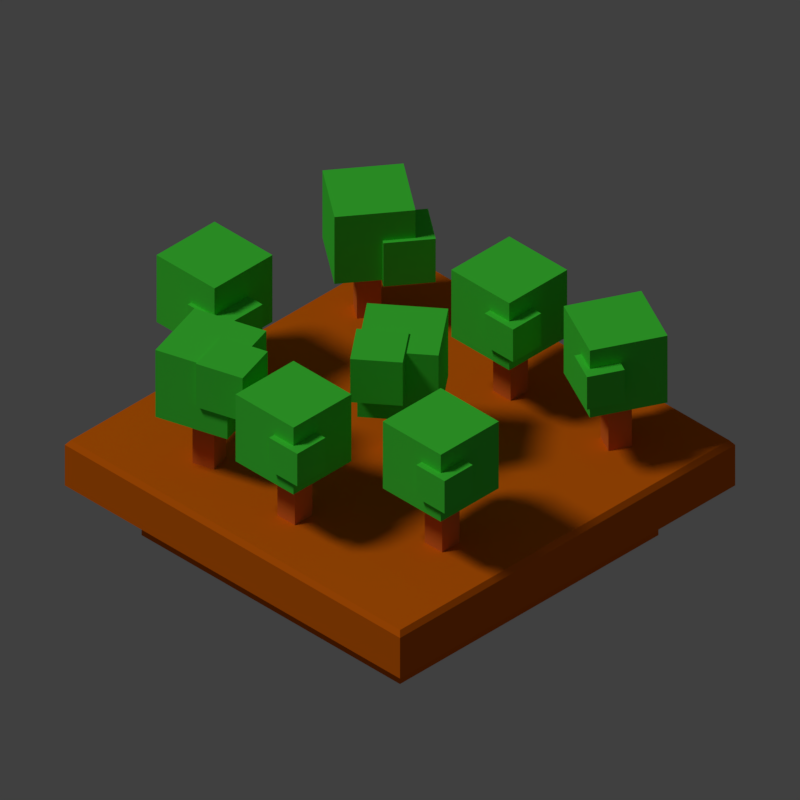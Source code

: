 # Source: trees.blend  (saved by Blender 2.78.0; exported with 4.5.12 LTS)
import bpy
from mathutils import Matrix  # noqa: F401  (used for matrix-valued properties, if any)

bpy.ops.wm.read_factory_settings(use_empty=True)
scene = bpy.context.scene
scene.name = 'Scene'

# ---- collections
col_collection_1 = bpy.data.collections.new('Collection 1'); scene.collection.children.link(col_collection_1)

# ---- materials (node trees are filled in below, after node groups)
mat_trunk = bpy.data.materials.new('trunk')
mat_trunk.alpha_threshold = 0.0
mat_trunk.diffuse_color = (0.8, 0.1905, 0.02618, 1.0)
mat_trunk.roughness = 0.5
mat_material_013 = bpy.data.materials.new('Material.013')
mat_material_013.alpha_threshold = 0.0
mat_material_013.diffuse_color = (0.07076, 0.8, 0.05406, 1.0)
mat_material_013.roughness = 0.5
mat_material_003 = bpy.data.materials.new('Material.003')
mat_material_003.alpha_threshold = 0.0
mat_material_003.diffuse_color = (0.8, 0.1507, 0.003225, 1.0)
mat_material_003.specular_color = (1.0, 0.9576, 0.9893)
mat_material_003.roughness = 0.5
mat_material = bpy.data.materials.new('Material')
mat_material.alpha_threshold = 0.0
mat_material.roughness = 0.5
mat_material.line_color = (0.0, 0.0, 0.0, 1.0)

# ---- material node trees

# ---- world
world_world = bpy.data.worlds.new('World'); scene.world = world_world
world_world.color = (0.05088, 0.05088, 0.05088)
world_world.use_sun_shadow = False
world_world.sun_shadow_jitter_overblur = 0.0
world_world.cycles.sampling_method = 'MANUAL'

# ---- cameras
cam_camera = bpy.data.cameras.new('Camera')
cam_camera.type = 'ORTHO'
cam_camera.clip_end = 100.0
cam_camera.lens = 35.0
cam_camera.sensor_width = 32.0
cam_camera.sensor_height = 18.0
cam_camera.ortho_scale = 9.114
cam_camera.dof.focus_distance = 0.0

# ---- lights
light_sun = bpy.data.lights.new('Sun', 'SUN')
light_sun.transmission_factor = 0.0
light_sun.angle = 0.1993
light_sun.energy = 1.0
light_sun.shadow_buffer_clip_start = 0.5
light_sun.shadow_soft_size = 0.1
light_sun.shadow_cascade_max_distance = 1000.0

# ---- meshes
me_cube_029 = bpy.data.meshes.new('Cube.029')
me_cube_029.from_pydata([(-1.0, -1.0, -1.0), (-1.0, -1.0, 1.0), (-1.0, 1.0, -1.0), (-1.0, 1.0, 1.0), (1.0, -1.0, -1.0), (1.0, -1.0, 1.0), (1.0, 1.0, -1.0), (1.0, 1.0, 1.0)], [], [(0, 1, 3, 2), (2, 3, 7, 6), (6, 7, 5, 4), (4, 5, 1, 0), (2, 6, 4, 0), (7, 3, 1, 5)])
me_cube_029.materials.append(mat_trunk)
me_cube_029.use_remesh_preserve_volume = False
me_cube_029.use_remesh_preserve_attributes = False
me_cube_029.use_mirror_vertex_groups = False
me_cube_029.update()
me_cube_028 = bpy.data.meshes.new('Cube.028')
me_cube_028.from_pydata([(-1.0, -1.0, -1.0), (-1.0, -1.0, 1.0), (-1.0, 1.0, -1.0), (-1.0, 1.0, 1.0), (1.0, -1.0, -1.0), (1.0, -1.0, 1.0), (1.0, 1.0, -1.0), (1.0, 1.0, 1.0)], [], [(0, 1, 3, 2), (2, 3, 7, 6), (6, 7, 5, 4), (4, 5, 1, 0), (2, 6, 4, 0), (7, 3, 1, 5)])
me_cube_028.materials.append(mat_material_013)
me_cube_028.use_remesh_preserve_volume = False
me_cube_028.use_remesh_preserve_attributes = False
me_cube_028.use_mirror_vertex_groups = False
me_cube_028.update()
me_cube_027 = bpy.data.meshes.new('Cube.027')
me_cube_027.from_pydata([(-1.0, -1.0, -1.0), (-1.0, -1.0, 1.0), (-1.0, 1.0, -1.0), (-1.0, 1.0, 1.0), (1.0, -1.0, -1.0), (1.0, -1.0, 1.0), (1.0, 1.0, -1.0), (1.0, 1.0, 1.0)], [], [(0, 1, 3, 2), (2, 3, 7, 6), (6, 7, 5, 4), (4, 5, 1, 0), (2, 6, 4, 0), (7, 3, 1, 5)])
me_cube_027.materials.append(mat_material_013)
me_cube_027.use_remesh_preserve_volume = False
me_cube_027.use_remesh_preserve_attributes = False
me_cube_027.use_mirror_vertex_groups = False
me_cube_027.update()
me_cube_023 = bpy.data.meshes.new('Cube.023')
me_cube_023.from_pydata([(-1.0, -1.0, -1.0), (-1.0, -1.0, 1.0), (-1.0, 1.0, -1.0), (-1.0, 1.0, 1.0), (1.0, -1.0, -1.0), (1.0, -1.0, 1.0), (1.0, 1.0, -1.0), (1.0, 1.0, 1.0)], [], [(0, 1, 3, 2), (2, 3, 7, 6), (6, 7, 5, 4), (4, 5, 1, 0), (2, 6, 4, 0), (7, 3, 1, 5)])
me_cube_023.materials.append(mat_material_013)
me_cube_023.use_remesh_preserve_volume = False
me_cube_023.use_remesh_preserve_attributes = False
me_cube_023.use_mirror_vertex_groups = False
me_cube_023.update()
me_cube_022 = bpy.data.meshes.new('Cube.022')
me_cube_022.from_pydata([(-1.0, -1.0, -1.0), (-1.0, -1.0, 1.0), (-1.0, 1.0, -1.0), (-1.0, 1.0, 1.0), (1.0, -1.0, -1.0), (1.0, -1.0, 1.0), (1.0, 1.0, -1.0), (1.0, 1.0, 1.0)], [], [(0, 1, 3, 2), (2, 3, 7, 6), (6, 7, 5, 4), (4, 5, 1, 0), (2, 6, 4, 0), (7, 3, 1, 5)])
me_cube_022.materials.append(mat_material_013)
me_cube_022.use_remesh_preserve_volume = False
me_cube_022.use_remesh_preserve_attributes = False
me_cube_022.use_mirror_vertex_groups = False
me_cube_022.update()
me_cube_014 = bpy.data.meshes.new('Cube.014')
me_cube_014.from_pydata([(-1.0, -1.0, -1.0), (-1.0, -1.0, 1.0), (-1.0, 1.0, -1.0), (-1.0, 1.0, 1.0), (1.0, -1.0, -1.0), (1.0, -1.0, 1.0), (1.0, 1.0, -1.0), (1.0, 1.0, 1.0)], [], [(0, 1, 3, 2), (2, 3, 7, 6), (6, 7, 5, 4), (4, 5, 1, 0), (2, 6, 4, 0), (7, 3, 1, 5)])
me_cube_014.materials.append(mat_material_013)
me_cube_014.use_remesh_preserve_volume = False
me_cube_014.use_remesh_preserve_attributes = False
me_cube_014.use_mirror_vertex_groups = False
me_cube_014.update()
me_cube_013 = bpy.data.meshes.new('Cube.013')
me_cube_013.from_pydata([(-1.0, -1.0, -1.0), (-1.0, -1.0, 1.0), (-1.0, 1.0, -1.0), (-1.0, 1.0, 1.0), (1.0, -1.0, -1.0), (1.0, -1.0, 1.0), (1.0, 1.0, -1.0), (1.0, 1.0, 1.0)], [], [(0, 1, 3, 2), (2, 3, 7, 6), (6, 7, 5, 4), (4, 5, 1, 0), (2, 6, 4, 0), (7, 3, 1, 5)])
me_cube_013.materials.append(mat_material_013)
me_cube_013.use_remesh_preserve_volume = False
me_cube_013.use_remesh_preserve_attributes = False
me_cube_013.use_mirror_vertex_groups = False
me_cube_013.update()
me_cube_012 = bpy.data.meshes.new('Cube.012')
me_cube_012.from_pydata([(-1.0, -1.0, -1.0), (-1.0, -1.0, 1.0), (-1.0, 1.0, -1.0), (-1.0, 1.0, 1.0), (1.0, -1.0, -1.0), (1.0, -1.0, 1.0), (1.0, 1.0, -1.0), (1.0, 1.0, 1.0)], [], [(0, 1, 3, 2), (2, 3, 7, 6), (6, 7, 5, 4), (4, 5, 1, 0), (2, 6, 4, 0), (7, 3, 1, 5)])
me_cube_012.materials.append(mat_trunk)
me_cube_012.use_remesh_preserve_volume = False
me_cube_012.use_remesh_preserve_attributes = False
me_cube_012.use_mirror_vertex_groups = False
me_cube_012.update()
me_cube_011 = bpy.data.meshes.new('Cube.011')
me_cube_011.from_pydata([(-1.0, -1.0, -1.0), (-1.0, -1.0, 1.0), (-1.0, 1.0, -1.0), (-1.0, 1.0, 1.0), (1.0, -1.0, -1.0), (1.0, -1.0, 1.0), (1.0, 1.0, -1.0), (1.0, 1.0, 1.0)], [], [(0, 1, 3, 2), (2, 3, 7, 6), (6, 7, 5, 4), (4, 5, 1, 0), (2, 6, 4, 0), (7, 3, 1, 5)])
me_cube_011.materials.append(mat_material_013)
me_cube_011.use_remesh_preserve_volume = False
me_cube_011.use_remesh_preserve_attributes = False
me_cube_011.use_mirror_vertex_groups = False
me_cube_011.update()
me_cube_010 = bpy.data.meshes.new('Cube.010')
me_cube_010.from_pydata([(-1.0, -1.0, -1.0), (-1.0, -1.0, 1.0), (-1.0, 1.0, -1.0), (-1.0, 1.0, 1.0), (1.0, -1.0, -1.0), (1.0, -1.0, 1.0), (1.0, 1.0, -1.0), (1.0, 1.0, 1.0)], [], [(0, 1, 3, 2), (2, 3, 7, 6), (6, 7, 5, 4), (4, 5, 1, 0), (2, 6, 4, 0), (7, 3, 1, 5)])
me_cube_010.materials.append(mat_material_013)
me_cube_010.use_remesh_preserve_volume = False
me_cube_010.use_remesh_preserve_attributes = False
me_cube_010.use_mirror_vertex_groups = False
me_cube_010.update()
me_cube_009 = bpy.data.meshes.new('Cube.009')
me_cube_009.from_pydata([(-1.0, -1.0, -1.0), (-1.0, -1.0, 1.0), (-1.0, 1.0, -1.0), (-1.0, 1.0, 1.0), (1.0, -1.0, -1.0), (1.0, -1.0, 1.0), (1.0, 1.0, -1.0), (1.0, 1.0, 1.0)], [], [(0, 1, 3, 2), (2, 3, 7, 6), (6, 7, 5, 4), (4, 5, 1, 0), (2, 6, 4, 0), (7, 3, 1, 5)])
me_cube_009.materials.append(mat_material_013)
me_cube_009.use_remesh_preserve_volume = False
me_cube_009.use_remesh_preserve_attributes = False
me_cube_009.use_mirror_vertex_groups = False
me_cube_009.update()
me_cube_008 = bpy.data.meshes.new('Cube.008')
me_cube_008.from_pydata([(-1.0, -1.0, -1.0), (-1.0, -1.0, 1.0), (-1.0, 1.0, -1.0), (-1.0, 1.0, 1.0), (1.0, -1.0, -1.0), (1.0, -1.0, 1.0), (1.0, 1.0, -1.0), (1.0, 1.0, 1.0)], [], [(0, 1, 3, 2), (2, 3, 7, 6), (6, 7, 5, 4), (4, 5, 1, 0), (2, 6, 4, 0), (7, 3, 1, 5)])
me_cube_008.materials.append(mat_trunk)
me_cube_008.use_remesh_preserve_volume = False
me_cube_008.use_remesh_preserve_attributes = False
me_cube_008.use_mirror_vertex_groups = False
me_cube_008.update()
me_cube_007 = bpy.data.meshes.new('Cube.007')
me_cube_007.from_pydata([(-1.0, -1.0, -1.0), (-1.0, -1.0, 1.0), (-1.0, 1.0, -1.0), (-1.0, 1.0, 1.0), (1.0, -1.0, -1.0), (1.0, -1.0, 1.0), (1.0, 1.0, -1.0), (1.0, 1.0, 1.0)], [], [(0, 1, 3, 2), (2, 3, 7, 6), (6, 7, 5, 4), (4, 5, 1, 0), (2, 6, 4, 0), (7, 3, 1, 5)])
me_cube_007.materials.append(mat_material_013)
me_cube_007.use_remesh_preserve_volume = False
me_cube_007.use_remesh_preserve_attributes = False
me_cube_007.use_mirror_vertex_groups = False
me_cube_007.update()
me_cube_006 = bpy.data.meshes.new('Cube.006')
me_cube_006.from_pydata([(-1.0, -1.0, -1.0), (-1.0, -1.0, 1.0), (-1.0, 1.0, -1.0), (-1.0, 1.0, 1.0), (1.0, -1.0, -1.0), (1.0, -1.0, 1.0), (1.0, 1.0, -1.0), (1.0, 1.0, 1.0)], [], [(0, 1, 3, 2), (2, 3, 7, 6), (6, 7, 5, 4), (4, 5, 1, 0), (2, 6, 4, 0), (7, 3, 1, 5)])
me_cube_006.materials.append(mat_material_013)
me_cube_006.use_remesh_preserve_volume = False
me_cube_006.use_remesh_preserve_attributes = False
me_cube_006.use_mirror_vertex_groups = False
me_cube_006.update()
me_cube_005 = bpy.data.meshes.new('Cube.005')
me_cube_005.from_pydata([(-1.0, -1.0, -1.0), (-1.0, -1.0, 1.0), (-1.0, 1.0, -1.0), (-1.0, 1.0, 1.0), (1.0, -1.0, -1.0), (1.0, -1.0, 1.0), (1.0, 1.0, -1.0), (1.0, 1.0, 1.0)], [], [(0, 1, 3, 2), (2, 3, 7, 6), (6, 7, 5, 4), (4, 5, 1, 0), (2, 6, 4, 0), (7, 3, 1, 5)])
me_cube_005.materials.append(mat_trunk)
me_cube_005.use_remesh_preserve_volume = False
me_cube_005.use_remesh_preserve_attributes = False
me_cube_005.use_mirror_vertex_groups = False
me_cube_005.update()
me_cube_004 = bpy.data.meshes.new('Cube.004')
me_cube_004.from_pydata([(-1.0, -1.0, -1.0), (-1.0, -1.0, 1.0), (-1.0, 1.0, -1.0), (-1.0, 1.0, 1.0), (1.0, -1.0, -1.0), (1.0, -1.0, 1.0), (1.0, 1.0, -1.0), (1.0, 1.0, 1.0)], [], [(0, 1, 3, 2), (2, 3, 7, 6), (6, 7, 5, 4), (4, 5, 1, 0), (2, 6, 4, 0), (7, 3, 1, 5)])
me_cube_004.materials.append(mat_material_013)
me_cube_004.use_remesh_preserve_volume = False
me_cube_004.use_remesh_preserve_attributes = False
me_cube_004.use_mirror_vertex_groups = False
me_cube_004.update()
me_cube_003 = bpy.data.meshes.new('Cube.003')
me_cube_003.from_pydata([(-1.0, -1.0, -1.0), (-1.0, -1.0, 1.0), (-1.0, 1.0, -1.0), (-1.0, 1.0, 1.0), (1.0, -1.0, -1.0), (1.0, -1.0, 1.0), (1.0, 1.0, -1.0), (1.0, 1.0, 1.0)], [], [(0, 1, 3, 2), (2, 3, 7, 6), (6, 7, 5, 4), (4, 5, 1, 0), (2, 6, 4, 0), (7, 3, 1, 5)])
me_cube_003.materials.append(mat_material_013)
me_cube_003.use_remesh_preserve_volume = False
me_cube_003.use_remesh_preserve_attributes = False
me_cube_003.use_mirror_vertex_groups = False
me_cube_003.update()
me_cube_002 = bpy.data.meshes.new('Cube.002')
me_cube_002.from_pydata([(-1.0, -1.0, -1.0), (-1.0, -1.0, 1.0), (-1.0, 1.0, -1.0), (-1.0, 1.0, 1.0), (1.0, -1.0, -1.0), (1.0, -1.0, 1.0), (1.0, 1.0, -1.0), (1.0, 1.0, 1.0)], [], [(0, 1, 3, 2), (2, 3, 7, 6), (6, 7, 5, 4), (4, 5, 1, 0), (2, 6, 4, 0), (7, 3, 1, 5)])
me_cube_002.materials.append(mat_trunk)
me_cube_002.use_remesh_preserve_volume = False
me_cube_002.use_remesh_preserve_attributes = False
me_cube_002.use_mirror_vertex_groups = False
me_cube_002.update()
me_cube_026 = bpy.data.meshes.new('Cube.026')
me_cube_026.from_pydata([(-1.0, -1.0, -1.0), (-1.0, -1.0, 1.0), (-1.0, 1.0, -1.0), (-1.0, 1.0, 1.0), (1.0, -1.0, -1.0), (1.0, -1.0, 1.0), (1.0, 1.0, -1.0), (1.0, 1.0, 1.0)], [], [(0, 1, 3, 2), (2, 3, 7, 6), (6, 7, 5, 4), (4, 5, 1, 0), (2, 6, 4, 0), (7, 3, 1, 5)])
me_cube_026.materials.append(mat_trunk)
me_cube_026.use_remesh_preserve_volume = False
me_cube_026.use_remesh_preserve_attributes = False
me_cube_026.use_mirror_vertex_groups = False
me_cube_026.update()
me_cube_025 = bpy.data.meshes.new('Cube.025')
me_cube_025.from_pydata([(-1.0, -1.0, -1.0), (-1.0, -1.0, 1.0), (-1.0, 1.0, -1.0), (-1.0, 1.0, 1.0), (1.0, -1.0, -1.0), (1.0, -1.0, 1.0), (1.0, 1.0, -1.0), (1.0, 1.0, 1.0)], [], [(0, 1, 3, 2), (2, 3, 7, 6), (6, 7, 5, 4), (4, 5, 1, 0), (2, 6, 4, 0), (7, 3, 1, 5)])
me_cube_025.materials.append(mat_trunk)
me_cube_025.use_remesh_preserve_volume = False
me_cube_025.use_remesh_preserve_attributes = False
me_cube_025.use_mirror_vertex_groups = False
me_cube_025.update()
me_cube_024 = bpy.data.meshes.new('Cube.024')
me_cube_024.from_pydata([(-1.0, -1.0, -1.0), (-1.0, -1.0, 1.0), (-1.0, 1.0, -1.0), (-1.0, 1.0, 1.0), (1.0, -1.0, -1.0), (1.0, -1.0, 1.0), (1.0, 1.0, -1.0), (1.0, 1.0, 1.0)], [], [(0, 1, 3, 2), (2, 3, 7, 6), (6, 7, 5, 4), (4, 5, 1, 0), (2, 6, 4, 0), (7, 3, 1, 5)])
me_cube_024.materials.append(mat_trunk)
me_cube_024.use_remesh_preserve_volume = False
me_cube_024.use_remesh_preserve_attributes = False
me_cube_024.use_mirror_vertex_groups = False
me_cube_024.update()
me_cube_021 = bpy.data.meshes.new('Cube.021')
me_cube_021.from_pydata([(-1.0, -1.0, -1.0), (-1.0, -1.0, 1.0), (-1.0, 1.0, -1.0), (-1.0, 1.0, 1.0), (1.0, -1.0, -1.0), (1.0, -1.0, 1.0), (1.0, 1.0, -1.0), (1.0, 1.0, 1.0)], [], [(0, 1, 3, 2), (2, 3, 7, 6), (6, 7, 5, 4), (4, 5, 1, 0), (2, 6, 4, 0), (7, 3, 1, 5)])
me_cube_021.materials.append(mat_material_013)
me_cube_021.use_remesh_preserve_volume = False
me_cube_021.use_remesh_preserve_attributes = False
me_cube_021.use_mirror_vertex_groups = False
me_cube_021.update()
me_cube_020 = bpy.data.meshes.new('Cube.020')
me_cube_020.from_pydata([(-1.0, -1.0, -1.0), (-1.0, -1.0, 1.0), (-1.0, 1.0, -1.0), (-1.0, 1.0, 1.0), (1.0, -1.0, -1.0), (1.0, -1.0, 1.0), (1.0, 1.0, -1.0), (1.0, 1.0, 1.0)], [], [(0, 1, 3, 2), (2, 3, 7, 6), (6, 7, 5, 4), (4, 5, 1, 0), (2, 6, 4, 0), (7, 3, 1, 5)])
me_cube_020.materials.append(mat_material_013)
me_cube_020.use_remesh_preserve_volume = False
me_cube_020.use_remesh_preserve_attributes = False
me_cube_020.use_mirror_vertex_groups = False
me_cube_020.update()
me_cube_019 = bpy.data.meshes.new('Cube.019')
me_cube_019.from_pydata([(-1.0, -1.0, -1.0), (-1.0, -1.0, 1.0), (-1.0, 1.0, -1.0), (-1.0, 1.0, 1.0), (1.0, -1.0, -1.0), (1.0, -1.0, 1.0), (1.0, 1.0, -1.0), (1.0, 1.0, 1.0)], [], [(0, 1, 3, 2), (2, 3, 7, 6), (6, 7, 5, 4), (4, 5, 1, 0), (2, 6, 4, 0), (7, 3, 1, 5)])
me_cube_019.materials.append(mat_material_013)
me_cube_019.use_remesh_preserve_volume = False
me_cube_019.use_remesh_preserve_attributes = False
me_cube_019.use_mirror_vertex_groups = False
me_cube_019.update()
me_cube_018 = bpy.data.meshes.new('Cube.018')
me_cube_018.from_pydata([(-1.0, -1.0, -1.0), (-1.0, -1.0, 1.0), (-1.0, 1.0, -1.0), (-1.0, 1.0, 1.0), (1.0, -1.0, -1.0), (1.0, -1.0, 1.0), (1.0, 1.0, -1.0), (1.0, 1.0, 1.0)], [], [(0, 1, 3, 2), (2, 3, 7, 6), (6, 7, 5, 4), (4, 5, 1, 0), (2, 6, 4, 0), (7, 3, 1, 5)])
me_cube_018.materials.append(mat_material_013)
me_cube_018.use_remesh_preserve_volume = False
me_cube_018.use_remesh_preserve_attributes = False
me_cube_018.use_mirror_vertex_groups = False
me_cube_018.update()
me_cube_017 = bpy.data.meshes.new('Cube.017')
me_cube_017.from_pydata([(-1.0, -1.0, -1.0), (-1.0, -1.0, 1.0), (-1.0, 1.0, -1.0), (-1.0, 1.0, 1.0), (1.0, -1.0, -1.0), (1.0, -1.0, 1.0), (1.0, 1.0, -1.0), (1.0, 1.0, 1.0)], [], [(0, 1, 3, 2), (2, 3, 7, 6), (6, 7, 5, 4), (4, 5, 1, 0), (2, 6, 4, 0), (7, 3, 1, 5)])
me_cube_017.materials.append(mat_material_013)
me_cube_017.use_remesh_preserve_volume = False
me_cube_017.use_remesh_preserve_attributes = False
me_cube_017.use_mirror_vertex_groups = False
me_cube_017.update()
me_cube_016 = bpy.data.meshes.new('Cube.016')
me_cube_016.from_pydata([(-1.0, -1.0, -1.0), (-1.0, -1.0, 1.0), (-1.0, 1.0, -1.0), (-1.0, 1.0, 1.0), (1.0, -1.0, -1.0), (1.0, -1.0, 1.0), (1.0, 1.0, -1.0), (1.0, 1.0, 1.0)], [], [(0, 1, 3, 2), (2, 3, 7, 6), (6, 7, 5, 4), (4, 5, 1, 0), (2, 6, 4, 0), (7, 3, 1, 5)])
me_cube_016.materials.append(mat_material_013)
me_cube_016.use_remesh_preserve_volume = False
me_cube_016.use_remesh_preserve_attributes = False
me_cube_016.use_mirror_vertex_groups = False
me_cube_016.update()
me_cube_015 = bpy.data.meshes.new('Cube.015')
me_cube_015.from_pydata([(-1.0, -1.0, -1.0), (-1.0, -1.0, 1.0), (-1.0, 1.0, -1.0), (-1.0, 1.0, 1.0), (1.0, -1.0, -1.0), (1.0, -1.0, 1.0), (1.0, 1.0, -1.0), (1.0, 1.0, 1.0)], [], [(0, 1, 3, 2), (2, 3, 7, 6), (6, 7, 5, 4), (4, 5, 1, 0), (2, 6, 4, 0), (7, 3, 1, 5)])
me_cube_015.materials.append(mat_material_013)
me_cube_015.use_remesh_preserve_volume = False
me_cube_015.use_remesh_preserve_attributes = False
me_cube_015.use_mirror_vertex_groups = False
me_cube_015.update()
me_cube_001 = bpy.data.meshes.new('Cube.001')
me_cube_001.from_pydata([(-1.0, -1.0, -0.03903), (-1.0, -1.0, 1.0), (-1.0, 1.0, -0.03903), (-1.0, 1.0, 1.0), (1.0, -1.0, -0.03903), (1.0, -1.0, 1.0), (1.0, 1.0, -0.03903), (1.0, 1.0, 1.0), (-1.297, -1.297, 1.0), (-1.297, 1.297, 1.0), (1.297, 1.297, 1.0), (1.297, -1.297, 1.0), (-1.297, -1.297, 1.849), (-1.297, 1.297, 1.849), (1.297, 1.297, 1.849), (1.297, -1.297, 1.849), (-1.274, -1.274, 1.945), (-1.274, 1.274, 1.945), (1.274, 1.274, 1.945), (1.274, -1.274, 1.945)], [], [(0, 1, 3, 2), (2, 3, 7, 6), (6, 7, 5, 4), (4, 5, 1, 0), (2, 6, 4, 0), (5, 7, 10, 11), (7, 3, 9, 10), (1, 5, 11, 8), (3, 1, 8, 9), (9, 8, 12, 13), (15, 14, 18, 19), (8, 11, 15, 12), (10, 9, 13, 14), (11, 10, 14, 15), (18, 17, 16, 19), (13, 12, 16, 17), (12, 15, 19, 16), (14, 13, 17, 18)])
me_cube_001.materials.append(mat_material_003)
me_cube_001.use_remesh_preserve_volume = False
me_cube_001.use_remesh_preserve_attributes = False
me_cube_001.use_mirror_vertex_groups = False
me_cube_001.update()
me_cube = bpy.data.meshes.new('Cube')
me_cube.from_pydata([], [], [])
me_cube.materials.append(mat_material)
me_cube.use_remesh_preserve_volume = False
me_cube.use_remesh_preserve_attributes = False
me_cube.use_mirror_vertex_groups = False
me_cube.update()

# ---- objects
ob_sun = bpy.data.objects.new('Sun', light_sun)
ob_cube_029 = bpy.data.objects.new('Cube.029', me_cube_029)
ob_cube_028 = bpy.data.objects.new('Cube.028', me_cube_028)
ob_cube_027 = bpy.data.objects.new('Cube.027', me_cube_027)
ob_cube_026 = bpy.data.objects.new('Cube.026', me_cube_023)
ob_cube_025 = bpy.data.objects.new('Cube.025', me_cube_022)
ob_cube_024 = bpy.data.objects.new('Cube.024', me_cube_014)
ob_cube_023 = bpy.data.objects.new('Cube.023', me_cube_013)
ob_cube_022 = bpy.data.objects.new('Cube.022', me_cube_012)
ob_cube_021 = bpy.data.objects.new('Cube.021', me_cube_011)
ob_cube_020 = bpy.data.objects.new('Cube.020', me_cube_010)
ob_cube_019 = bpy.data.objects.new('Cube.019', me_cube_009)
ob_cube_018 = bpy.data.objects.new('Cube.018', me_cube_008)
ob_cube_017 = bpy.data.objects.new('Cube.017', me_cube_007)
ob_cube_016 = bpy.data.objects.new('Cube.016', me_cube_006)
ob_cube_015 = bpy.data.objects.new('Cube.015', me_cube_005)
ob_cube_014 = bpy.data.objects.new('Cube.014', me_cube_004)
ob_cube_013 = bpy.data.objects.new('Cube.013', me_cube_003)
ob_cube_012 = bpy.data.objects.new('Cube.012', me_cube_002)
ob_cube_010 = bpy.data.objects.new('Cube.010', me_cube_026)
ob_cube_009 = bpy.data.objects.new('Cube.009', me_cube_025)
ob_cube_011 = bpy.data.objects.new('Cube.011', me_cube_024)
ob_cube_008 = bpy.data.objects.new('Cube.008', me_cube_021)
ob_cube_007 = bpy.data.objects.new('Cube.007', me_cube_020)
ob_cube_006 = bpy.data.objects.new('Cube.006', me_cube_019)
ob_cube_005 = bpy.data.objects.new('Cube.005', me_cube_018)
ob_cube_004 = bpy.data.objects.new('Cube.004', me_cube_017)
ob_cube_003 = bpy.data.objects.new('Cube.003', me_cube_016)
ob_cube_002 = bpy.data.objects.new('Cube.002', me_cube_015)
ob_cube_001 = bpy.data.objects.new('Cube.001', me_cube_001)
ob_cube = bpy.data.objects.new('Cube', me_cube)
ob_camera = bpy.data.objects.new('Camera', cam_camera)

# ---- transforms, parenting, visibility, modifiers, constraints
ob_sun.location = (-1.697, -3.194, 5.35)
ob_sun.rotation_euler = (0.4098, -0.4447, 0.2074)
ob_sun.lineart.crease_threshold = 0.0
ob_cube_029.location = (0.2006, 1.581, 1.746)
ob_cube_029.scale = (0.1405, 0.1405, 0.5734)
ob_cube_029.lineart.crease_threshold = 0.0
ob_cube_028.location = (-0.1299, 1.905, 2.381)
ob_cube_028.scale = (0.2267, 0.2267, 0.2267)
ob_cube_028.lineart.crease_threshold = 0.0
ob_cube_027.location = (0.1789, 1.581, 2.506)
ob_cube_027.scale = (0.4667, 0.4667, 0.4667)
ob_cube_027.lineart.crease_threshold = 0.0
ob_cube_026.location = (0.5622, 1.258, 2.492)
ob_cube_026.scale = (0.2267, 0.2267, 0.2267)
ob_cube_026.lineart.crease_threshold = 0.0
ob_cube_025.location = (1.948, 1.266, 2.492)
ob_cube_025.rotation_euler = (0.0, -0.0, -0.4602)
ob_cube_025.scale = (0.2267, 0.2267, 0.2267)
ob_cube_025.lineart.crease_threshold = 0.0
ob_cube_024.location = (1.748, 1.726, 2.506)
ob_cube_024.rotation_euler = (0.0, -0.0, -0.4602)
ob_cube_024.scale = (0.4667, 0.4667, 0.4667)
ob_cube_024.lineart.crease_threshold = 0.0
ob_cube_023.location = (1.615, 2.153, 2.381)
ob_cube_023.rotation_euler = (0.0, -0.0, -0.4602)
ob_cube_023.scale = (0.2267, 0.2267, 0.2267)
ob_cube_023.lineart.crease_threshold = 0.0
ob_cube_022.location = (1.767, 1.716, 1.746)
ob_cube_022.rotation_euler = (0.0, -0.0, -0.4602)
ob_cube_022.scale = (0.1405, 0.1405, 0.5734)
ob_cube_022.lineart.crease_threshold = 0.0
ob_cube_021.location = (0.5622, -2.218, 2.492)
ob_cube_021.scale = (0.2267, 0.2267, 0.2267)
ob_cube_021.lineart.crease_threshold = 0.0
ob_cube_020.location = (0.1789, -1.895, 2.506)
ob_cube_020.scale = (0.4667, 0.4667, 0.4667)
ob_cube_020.lineart.crease_threshold = 0.0
ob_cube_019.location = (-0.1299, -1.571, 2.381)
ob_cube_019.scale = (0.2267, 0.2267, 0.2267)
ob_cube_019.lineart.crease_threshold = 0.0
ob_cube_018.location = (0.2006, -1.895, 1.746)
ob_cube_018.scale = (0.1405, 0.1405, 0.5734)
ob_cube_018.lineart.crease_threshold = 0.0
ob_cube_017.location = (-1.239, -1.808, 2.506)
ob_cube_017.rotation_euler = (0.0, -0.0, 0.2892)
ob_cube_017.scale = (0.4667, 0.4667, 0.4667)
ob_cube_017.lineart.crease_threshold = 0.0
ob_cube_016.location = (-0.8024, -1.907, 2.698)
ob_cube_016.rotation_euler = (0.0, -0.0, 0.2892)
ob_cube_016.scale = (0.3017, 0.3017, 0.3017)
ob_cube_016.lineart.crease_threshold = 0.0
ob_cube_015.location = (-1.26, -1.814, 1.746)
ob_cube_015.rotation_euler = (0.0, -0.0, 0.2892)
ob_cube_015.scale = (0.1405, 0.1405, 0.5734)
ob_cube_015.lineart.crease_threshold = 0.0
ob_cube_014.location = (-1.655, 1.746, 2.286)
ob_cube_014.rotation_euler = (0.0, -0.0, 0.9322)
ob_cube_014.scale = (0.3017, 0.3017, 0.3017)
ob_cube_014.lineart.crease_threshold = 0.0
ob_cube_013.location = (-2.063, 1.563, 2.506)
ob_cube_013.rotation_euler = (0.0, -0.0, 0.9322)
ob_cube_013.scale = (0.4667, 0.4667, 0.4667)
ob_cube_013.lineart.crease_threshold = 0.0
ob_cube_012.location = (-2.075, 1.548, 1.746)
ob_cube_012.rotation_euler = (0.0, -0.0, 0.9322)
ob_cube_012.scale = (0.1405, 0.1405, 0.5734)
ob_cube_012.lineart.crease_threshold = 0.0
ob_cube_010.location = (1.767, -1.088, 1.746)
ob_cube_010.scale = (0.1405, 0.1405, 0.5734)
ob_cube_010.lineart.crease_threshold = 0.0
ob_cube_009.location = (0.1383, -0.09032, 1.746)
ob_cube_009.rotation_euler = (0.0, -0.0, -0.9045)
ob_cube_009.scale = (0.1405, 0.1405, 0.5734)
ob_cube_009.lineart.crease_threshold = 0.0
ob_cube_011.location = (-2.423, -0.5858, 1.746)
ob_cube_011.scale = (0.1405, 0.1405, 0.5734)
ob_cube_011.lineart.crease_threshold = 0.0
ob_cube_008.location = (1.437, -0.7648, 2.381)
ob_cube_008.scale = (0.2267, 0.2267, 0.2267)
ob_cube_008.lineart.crease_threshold = 0.0
ob_cube_007.location = (1.745, -1.088, 2.506)
ob_cube_007.scale = (0.4667, 0.4667, 0.4667)
ob_cube_007.lineart.crease_threshold = 0.0
ob_cube_006.location = (2.129, -1.412, 2.492)
ob_cube_006.scale = (0.2267, 0.2267, 0.2267)
ob_cube_006.lineart.crease_threshold = 0.0
ob_cube_005.location = (-2.403, -0.5858, 2.506)
ob_cube_005.scale = (0.4667, 0.4667, 0.4667)
ob_cube_005.lineart.crease_threshold = 0.0
ob_cube_004.location = (-2.013, -0.8051, 2.286)
ob_cube_004.scale = (0.3017, 0.3017, 0.3017)
ob_cube_004.lineart.crease_threshold = 0.0
ob_cube_003.location = (0.2205, -0.5497, 2.698)
ob_cube_003.rotation_euler = (0.0, -0.0, -0.9045)
ob_cube_003.scale = (0.3017, 0.3017, 0.3017)
ob_cube_003.lineart.crease_threshold = 0.0
ob_cube_002.location = (0.1519, -0.1077, 2.506)
ob_cube_002.rotation_euler = (0.0, -0.0, -0.9045)
ob_cube_002.scale = (0.4667, 0.4667, 0.4667)
ob_cube_002.lineart.crease_threshold = 0.0
ob_cube_001.location = (0.0, 0.0, 0.0)
ob_cube_001.scale = (2.082, 2.082, 0.6668)
ob_cube_001.lineart.crease_threshold = 0.0
ob_cube.location = (0.0, 0.0, 0.0)
ob_cube.lock_rotations_4d = False
ob_cube.empty_display_type = 'ARROWS'
ob_cube.lineart.crease_threshold = 0.0
ob_camera.location = (12.0, -12.0, 13.83)
ob_camera.rotation_euler = (0.9564, 0.0, 0.7854)
ob_camera.lock_rotations_4d = False
ob_camera.empty_display_type = 'ARROWS'
ob_camera.color = (0.0, 0.0, 0.0, 0.0)
ob_camera.display_type = 'WIRE'
ob_camera.lineart.crease_threshold = 0.0

# ---- collection membership
col_collection_1.objects.link(ob_sun)
col_collection_1.objects.link(ob_cube_029)
col_collection_1.objects.link(ob_cube_028)
col_collection_1.objects.link(ob_cube_027)
col_collection_1.objects.link(ob_cube_026)
col_collection_1.objects.link(ob_cube_025)
col_collection_1.objects.link(ob_cube_024)
col_collection_1.objects.link(ob_cube_023)
col_collection_1.objects.link(ob_cube_022)
col_collection_1.objects.link(ob_cube_021)
col_collection_1.objects.link(ob_cube_020)
col_collection_1.objects.link(ob_cube_019)
col_collection_1.objects.link(ob_cube_018)
col_collection_1.objects.link(ob_cube_017)
col_collection_1.objects.link(ob_cube_016)
col_collection_1.objects.link(ob_cube_015)
col_collection_1.objects.link(ob_cube_014)
col_collection_1.objects.link(ob_cube_013)
col_collection_1.objects.link(ob_cube_012)
col_collection_1.objects.link(ob_cube_010)
col_collection_1.objects.link(ob_cube_009)
col_collection_1.objects.link(ob_cube_011)
col_collection_1.objects.link(ob_cube_008)
col_collection_1.objects.link(ob_cube_007)
col_collection_1.objects.link(ob_cube_006)
col_collection_1.objects.link(ob_cube_005)
col_collection_1.objects.link(ob_cube_004)
col_collection_1.objects.link(ob_cube_003)
col_collection_1.objects.link(ob_cube_002)
col_collection_1.objects.link(ob_cube_001)
col_collection_1.objects.link(ob_cube)
col_collection_1.objects.link(ob_camera)

# ---- scene / render settings (as saved in the file)
scene.camera = ob_camera
scene.frame_start = 1; scene.frame_end = 250; scene.frame_set(1)
scene.render.engine = 'CYCLES'
scene.render.resolution_x = 1000
scene.render.resolution_y = 1000
scene.render.resolution_percentage = 50
scene.render.dither_intensity = 0.0
scene.cycles.use_denoising = False
scene.cycles.samples = 128
scene.cycles.sampling_pattern = 'TABULATED_SOBOL'
scene.cycles.light_sampling_threshold = 0.0
scene.cycles.use_adaptive_sampling = False
scene.cycles.use_light_tree = False
scene.cycles.blur_glossy = 0.0
scene.cycles.sample_clamp_indirect = 0.0
scene.view_settings.view_transform = 'Standard'
bpy.context.view_layer.update()
